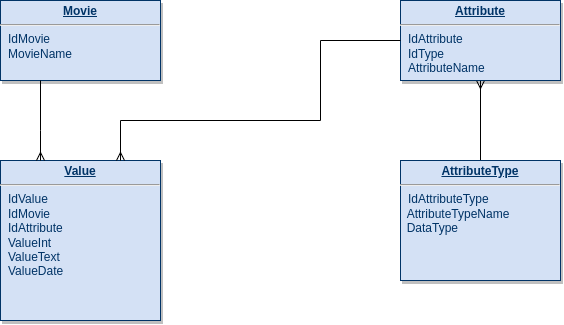

The diagram above was exported from draw.io. Its source (the exported page's mxGraphModel, read from the mxfile embedded in the PNG):
<mxGraphModel dx="3458" dy="552" grid="1" gridSize="10" guides="1" tooltips="1" connect="1" arrows="1" fold="1" page="1" pageScale="1" pageWidth="826" pageHeight="1169" background="none" math="0" shadow="0">
  <root>
    <mxCell id="0" />
    <mxCell id="1" parent="0" />
    <mxCell id="cGwzOhsr82beB7481T2M-120" style="edgeStyle=orthogonalEdgeStyle;rounded=0;orthogonalLoop=1;jettySize=auto;html=1;endArrow=none;endFill=0;startArrow=ERmany;startFill=0;" parent="1" edge="1" target="Oq-rLSqqKR21_7mdU9s--2" source="W8Bgm8BT6my5qE3iZV4--117">
      <mxGeometry relative="1" as="geometry">
        <mxPoint x="-1970" y="159" as="sourcePoint" />
        <mxPoint x="-2040" y="150" as="targetPoint" />
      </mxGeometry>
    </mxCell>
    <mxCell id="W8Bgm8BT6my5qE3iZV4--117" value="&lt;p style=&quot;margin: 4px 0px 0px; text-align: center;&quot;&gt;&lt;b&gt;&lt;u&gt;Attribute&lt;/u&gt;&lt;/b&gt;&lt;br&gt;&lt;/p&gt;&lt;hr&gt;&lt;p style=&quot;margin: 0px; margin-left: 8px;&quot;&gt;IdAttribute&lt;/p&gt;&lt;p style=&quot;margin: 0px 0px 0px 8px;&quot;&gt;Id&lt;span style=&quot;background-color: initial;&quot;&gt;Type&lt;/span&gt;&lt;br&gt;&lt;/p&gt;&lt;p style=&quot;margin: 0px 0px 0px 8px;&quot;&gt;AttributeName&lt;/p&gt;" style="verticalAlign=top;align=left;overflow=fill;fontSize=12;fontFamily=Helvetica;html=1;strokeColor=#003366;shadow=1;fillColor=#D4E1F5;fontColor=#003366" parent="1" vertex="1">
      <mxGeometry x="-1920" y="40" width="160" height="80" as="geometry" />
    </mxCell>
    <mxCell id="W8Bgm8BT6my5qE3iZV4--119" value="&lt;p style=&quot;margin: 4px 0px 0px; text-align: center;&quot;&gt;&lt;b&gt;&lt;u&gt;Movie&lt;/u&gt;&lt;/b&gt;&lt;/p&gt;&lt;hr&gt;&lt;p style=&quot;margin: 0px; margin-left: 8px;&quot;&gt;IdMovie&lt;/p&gt;&lt;p style=&quot;margin: 0px; margin-left: 8px;&quot;&gt;MovieName&lt;br&gt;&lt;/p&gt;" style="verticalAlign=top;align=left;overflow=fill;fontSize=12;fontFamily=Helvetica;html=1;strokeColor=#003366;shadow=1;fillColor=#D4E1F5;fontColor=#003366" parent="1" vertex="1">
      <mxGeometry x="-2320" y="40" width="160" height="80" as="geometry" />
    </mxCell>
    <mxCell id="Oq-rLSqqKR21_7mdU9s--1" value="&lt;p style=&quot;margin: 4px 0px 0px; text-align: center;&quot;&gt;&lt;b&gt;&lt;u&gt;Value&lt;/u&gt;&lt;/b&gt;&lt;br&gt;&lt;/p&gt;&lt;hr&gt;&lt;p style=&quot;margin: 0px; margin-left: 8px;&quot;&gt;IdValue&lt;/p&gt;&lt;p style=&quot;margin: 0px; margin-left: 8px;&quot;&gt;IdMovie&lt;/p&gt;&lt;p style=&quot;margin: 0px 0px 0px 8px;&quot;&gt;Id&lt;span style=&quot;background-color: initial;&quot;&gt;Attribute&lt;/span&gt;&lt;br&gt;&lt;/p&gt;&lt;p style=&quot;margin: 0px 0px 0px 8px;&quot;&gt;&lt;span style=&quot;background-color: initial;&quot;&gt;ValueInt&lt;/span&gt;&lt;br&gt;&lt;/p&gt;&lt;p style=&quot;margin: 0px 0px 0px 8px;&quot;&gt;ValueText&lt;/p&gt;&lt;p style=&quot;margin: 0px 0px 0px 8px;&quot;&gt;ValueDate&lt;/p&gt;" style="verticalAlign=top;align=left;overflow=fill;fontSize=12;fontFamily=Helvetica;html=1;strokeColor=#003366;shadow=1;fillColor=#D4E1F5;fontColor=#003366" parent="1" vertex="1">
      <mxGeometry x="-2320" y="200" width="160" height="160" as="geometry" />
    </mxCell>
    <mxCell id="Oq-rLSqqKR21_7mdU9s--2" value="&lt;p style=&quot;margin: 4px 0px 0px; text-align: center;&quot;&gt;&lt;b&gt;&lt;u&gt;AttributeType&lt;/u&gt;&lt;/b&gt;&lt;br&gt;&lt;/p&gt;&lt;hr&gt;&lt;p style=&quot;margin: 0px; margin-left: 8px;&quot;&gt;IdAttributeType&lt;/p&gt;&amp;nbsp; AttributeType&lt;span style=&quot;background-color: initial;&quot;&gt;Name&lt;br&gt;&lt;/span&gt;&amp;nbsp; DataType&lt;br&gt;&lt;p style=&quot;margin: 0px 0px 0px 8px;&quot;&gt;&lt;br&gt;&lt;/p&gt;" style="verticalAlign=top;align=left;overflow=fill;fontSize=12;fontFamily=Helvetica;html=1;strokeColor=#003366;shadow=1;fillColor=#D4E1F5;fontColor=#003366" parent="1" vertex="1">
      <mxGeometry x="-1920" y="200" width="160" height="120" as="geometry" />
    </mxCell>
    <mxCell id="9vj4bt7y9wR8eVt7AJNV-1" value="" style="edgeStyle=orthogonalEdgeStyle;rounded=0;orthogonalLoop=1;jettySize=auto;html=1;endArrow=none;endFill=0;startArrow=ERmany;startFill=0;" edge="1" parent="1" source="Oq-rLSqqKR21_7mdU9s--1" target="W8Bgm8BT6my5qE3iZV4--117">
      <mxGeometry relative="1" as="geometry">
        <Array as="points">
          <mxPoint x="-2200" y="160" />
          <mxPoint x="-2000" y="160" />
          <mxPoint x="-2000" y="80" />
        </Array>
        <mxPoint x="-2150" y="270.0000000000001" as="sourcePoint" />
        <mxPoint x="-1910" y="270.0000000000001" as="targetPoint" />
      </mxGeometry>
    </mxCell>
    <mxCell id="9vj4bt7y9wR8eVt7AJNV-2" style="edgeStyle=orthogonalEdgeStyle;rounded=0;orthogonalLoop=1;jettySize=auto;html=1;endArrow=none;endFill=0;startArrow=ERmany;startFill=0;" edge="1" parent="1" source="Oq-rLSqqKR21_7mdU9s--1" target="W8Bgm8BT6my5qE3iZV4--119">
      <mxGeometry relative="1" as="geometry">
        <mxPoint x="-1830" y="130" as="sourcePoint" />
        <mxPoint x="-1830" y="209.9999999999999" as="targetPoint" />
        <Array as="points">
          <mxPoint x="-2280" y="170" />
          <mxPoint x="-2280" y="170" />
        </Array>
      </mxGeometry>
    </mxCell>
  </root>
</mxGraphModel>